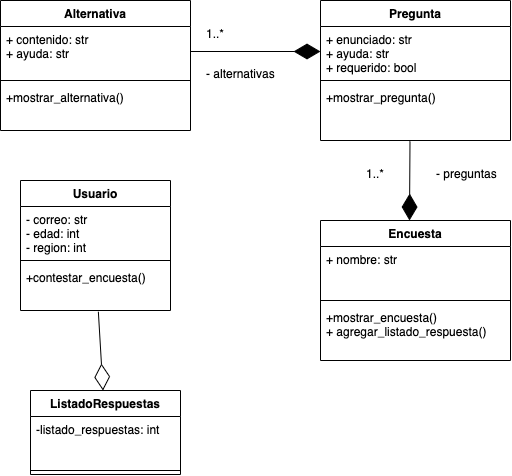

The diagram above was exported from draw.io. Its source (the exported page's mxGraphModel, read from the mxfile embedded in the PNG):
<mxGraphModel dx="788" dy="425" grid="1" gridSize="10" guides="1" tooltips="1" connect="1" arrows="1" fold="1" page="1" pageScale="1" pageWidth="827" pageHeight="1169" math="0" shadow="0">
  <root>
    <mxCell id="0" />
    <mxCell id="1" parent="0" />
    <mxCell id="8XUaGw7-ogzyXca0E6SY-5" value="Alternativa" style="swimlane;fontStyle=1;align=center;verticalAlign=top;childLayout=stackLayout;horizontal=1;startSize=26;horizontalStack=0;resizeParent=1;resizeParentMax=0;resizeLast=0;collapsible=1;marginBottom=0;" vertex="1" parent="1">
      <mxGeometry x="130" y="90" width="190" height="130" as="geometry" />
    </mxCell>
    <mxCell id="8XUaGw7-ogzyXca0E6SY-6" value="+ contenido: str&#10;+ ayuda: str" style="text;strokeColor=none;fillColor=none;align=left;verticalAlign=top;spacingLeft=4;spacingRight=4;overflow=hidden;rotatable=0;points=[[0,0.5],[1,0.5]];portConstraint=eastwest;" vertex="1" parent="8XUaGw7-ogzyXca0E6SY-5">
      <mxGeometry y="26" width="190" height="50" as="geometry" />
    </mxCell>
    <mxCell id="8XUaGw7-ogzyXca0E6SY-7" value="" style="line;strokeWidth=1;fillColor=none;align=left;verticalAlign=middle;spacingTop=-1;spacingLeft=3;spacingRight=3;rotatable=0;labelPosition=right;points=[];portConstraint=eastwest;" vertex="1" parent="8XUaGw7-ogzyXca0E6SY-5">
      <mxGeometry y="76" width="190" height="8" as="geometry" />
    </mxCell>
    <mxCell id="8XUaGw7-ogzyXca0E6SY-8" value="+mostrar_alternativa()" style="text;strokeColor=none;fillColor=none;align=left;verticalAlign=top;spacingLeft=4;spacingRight=4;overflow=hidden;rotatable=0;points=[[0,0.5],[1,0.5]];portConstraint=eastwest;" vertex="1" parent="8XUaGw7-ogzyXca0E6SY-5">
      <mxGeometry y="84" width="190" height="46" as="geometry" />
    </mxCell>
    <mxCell id="8XUaGw7-ogzyXca0E6SY-28" value="Pregunta" style="swimlane;fontStyle=1;align=center;verticalAlign=top;childLayout=stackLayout;horizontal=1;startSize=26;horizontalStack=0;resizeParent=1;resizeParentMax=0;resizeLast=0;collapsible=1;marginBottom=0;" vertex="1" parent="1">
      <mxGeometry x="450" y="90" width="190" height="140" as="geometry" />
    </mxCell>
    <mxCell id="8XUaGw7-ogzyXca0E6SY-29" value="+ enunciado: str&#10;+ ayuda: str&#10;+ requerido: bool" style="text;strokeColor=none;fillColor=none;align=left;verticalAlign=top;spacingLeft=4;spacingRight=4;overflow=hidden;rotatable=0;points=[[0,0.5],[1,0.5]];portConstraint=eastwest;" vertex="1" parent="8XUaGw7-ogzyXca0E6SY-28">
      <mxGeometry y="26" width="190" height="50" as="geometry" />
    </mxCell>
    <mxCell id="8XUaGw7-ogzyXca0E6SY-30" value="" style="line;strokeWidth=1;fillColor=none;align=left;verticalAlign=middle;spacingTop=-1;spacingLeft=3;spacingRight=3;rotatable=0;labelPosition=right;points=[];portConstraint=eastwest;" vertex="1" parent="8XUaGw7-ogzyXca0E6SY-28">
      <mxGeometry y="76" width="190" height="8" as="geometry" />
    </mxCell>
    <mxCell id="8XUaGw7-ogzyXca0E6SY-31" value="+mostrar_pregunta()" style="text;strokeColor=none;fillColor=none;align=left;verticalAlign=top;spacingLeft=4;spacingRight=4;overflow=hidden;rotatable=0;points=[[0,0.5],[1,0.5]];portConstraint=eastwest;" vertex="1" parent="8XUaGw7-ogzyXca0E6SY-28">
      <mxGeometry y="84" width="190" height="56" as="geometry" />
    </mxCell>
    <mxCell id="8XUaGw7-ogzyXca0E6SY-32" value="Encuesta" style="swimlane;fontStyle=1;align=center;verticalAlign=top;childLayout=stackLayout;horizontal=1;startSize=26;horizontalStack=0;resizeParent=1;resizeParentMax=0;resizeLast=0;collapsible=1;marginBottom=0;" vertex="1" parent="1">
      <mxGeometry x="450" y="310" width="190" height="140" as="geometry" />
    </mxCell>
    <mxCell id="8XUaGw7-ogzyXca0E6SY-33" value="+ nombre: str&#10;" style="text;strokeColor=none;fillColor=none;align=left;verticalAlign=top;spacingLeft=4;spacingRight=4;overflow=hidden;rotatable=0;points=[[0,0.5],[1,0.5]];portConstraint=eastwest;" vertex="1" parent="8XUaGw7-ogzyXca0E6SY-32">
      <mxGeometry y="26" width="190" height="50" as="geometry" />
    </mxCell>
    <mxCell id="8XUaGw7-ogzyXca0E6SY-34" value="" style="line;strokeWidth=1;fillColor=none;align=left;verticalAlign=middle;spacingTop=-1;spacingLeft=3;spacingRight=3;rotatable=0;labelPosition=right;points=[];portConstraint=eastwest;" vertex="1" parent="8XUaGw7-ogzyXca0E6SY-32">
      <mxGeometry y="76" width="190" height="8" as="geometry" />
    </mxCell>
    <mxCell id="8XUaGw7-ogzyXca0E6SY-35" value="+mostrar_encuesta()&#10;+ agregar_listado_respuesta()" style="text;strokeColor=none;fillColor=none;align=left;verticalAlign=top;spacingLeft=4;spacingRight=4;overflow=hidden;rotatable=0;points=[[0,0.5],[1,0.5]];portConstraint=eastwest;" vertex="1" parent="8XUaGw7-ogzyXca0E6SY-32">
      <mxGeometry y="84" width="190" height="56" as="geometry" />
    </mxCell>
    <mxCell id="8XUaGw7-ogzyXca0E6SY-36" value="" style="endArrow=diamondThin;endFill=1;endSize=24;html=1;rounded=0;exitX=1;exitY=0.5;exitDx=0;exitDy=0;entryX=0;entryY=0.5;entryDx=0;entryDy=0;" edge="1" parent="1" source="8XUaGw7-ogzyXca0E6SY-6" target="8XUaGw7-ogzyXca0E6SY-29">
      <mxGeometry width="160" relative="1" as="geometry">
        <mxPoint x="240" y="300" as="sourcePoint" />
        <mxPoint x="350" y="300" as="targetPoint" />
      </mxGeometry>
    </mxCell>
    <mxCell id="8XUaGw7-ogzyXca0E6SY-39" value="" style="endArrow=diamondThin;endFill=1;endSize=24;html=1;rounded=0;exitX=0.471;exitY=1.015;exitDx=0;exitDy=0;exitPerimeter=0;" edge="1" parent="1" source="8XUaGw7-ogzyXca0E6SY-31">
      <mxGeometry width="160" relative="1" as="geometry">
        <mxPoint x="330" y="290" as="sourcePoint" />
        <mxPoint x="539" y="310" as="targetPoint" />
      </mxGeometry>
    </mxCell>
    <mxCell id="8XUaGw7-ogzyXca0E6SY-44" value="1..*" style="text;strokeColor=none;fillColor=none;align=left;verticalAlign=top;spacingLeft=4;spacingRight=4;overflow=hidden;rotatable=0;points=[[0,0.5],[1,0.5]];portConstraint=eastwest;" vertex="1" parent="1">
      <mxGeometry x="330" y="110" width="40" height="20" as="geometry" />
    </mxCell>
    <mxCell id="8XUaGw7-ogzyXca0E6SY-45" value="- alternativas&#10;" style="text;strokeColor=none;fillColor=none;align=left;verticalAlign=top;spacingLeft=4;spacingRight=4;overflow=hidden;rotatable=0;points=[[0,0.5],[1,0.5]];portConstraint=eastwest;" vertex="1" parent="1">
      <mxGeometry x="330" y="150" width="80" height="20" as="geometry" />
    </mxCell>
    <mxCell id="8XUaGw7-ogzyXca0E6SY-47" value="- preguntas" style="text;strokeColor=none;fillColor=none;align=left;verticalAlign=top;spacingLeft=4;spacingRight=4;overflow=hidden;rotatable=0;points=[[0,0.5],[1,0.5]];portConstraint=eastwest;" vertex="1" parent="1">
      <mxGeometry x="560" y="250" width="80" height="20" as="geometry" />
    </mxCell>
    <mxCell id="8XUaGw7-ogzyXca0E6SY-48" value="1..*" style="text;strokeColor=none;fillColor=none;align=left;verticalAlign=top;spacingLeft=4;spacingRight=4;overflow=hidden;rotatable=0;points=[[0,0.5],[1,0.5]];portConstraint=eastwest;" vertex="1" parent="1">
      <mxGeometry x="490" y="250" width="40" height="20" as="geometry" />
    </mxCell>
    <mxCell id="8XUaGw7-ogzyXca0E6SY-49" value="Usuario" style="swimlane;fontStyle=1;align=center;verticalAlign=top;childLayout=stackLayout;horizontal=1;startSize=26;horizontalStack=0;resizeParent=1;resizeParentMax=0;resizeLast=0;collapsible=1;marginBottom=0;" vertex="1" parent="1">
      <mxGeometry x="150" y="270" width="150" height="130" as="geometry" />
    </mxCell>
    <mxCell id="8XUaGw7-ogzyXca0E6SY-50" value="- correo: str&#10;- edad: int&#10;- region: int" style="text;strokeColor=none;fillColor=none;align=left;verticalAlign=top;spacingLeft=4;spacingRight=4;overflow=hidden;rotatable=0;points=[[0,0.5],[1,0.5]];portConstraint=eastwest;" vertex="1" parent="8XUaGw7-ogzyXca0E6SY-49">
      <mxGeometry y="26" width="150" height="50" as="geometry" />
    </mxCell>
    <mxCell id="8XUaGw7-ogzyXca0E6SY-51" value="" style="line;strokeWidth=1;fillColor=none;align=left;verticalAlign=middle;spacingTop=-1;spacingLeft=3;spacingRight=3;rotatable=0;labelPosition=right;points=[];portConstraint=eastwest;" vertex="1" parent="8XUaGw7-ogzyXca0E6SY-49">
      <mxGeometry y="76" width="150" height="8" as="geometry" />
    </mxCell>
    <mxCell id="8XUaGw7-ogzyXca0E6SY-52" value="+contestar_encuesta()" style="text;strokeColor=none;fillColor=none;align=left;verticalAlign=top;spacingLeft=4;spacingRight=4;overflow=hidden;rotatable=0;points=[[0,0.5],[1,0.5]];portConstraint=eastwest;" vertex="1" parent="8XUaGw7-ogzyXca0E6SY-49">
      <mxGeometry y="84" width="150" height="46" as="geometry" />
    </mxCell>
    <mxCell id="8XUaGw7-ogzyXca0E6SY-53" value="ListadoRespuestas" style="swimlane;fontStyle=1;align=center;verticalAlign=top;childLayout=stackLayout;horizontal=1;startSize=26;horizontalStack=0;resizeParent=1;resizeParentMax=0;resizeLast=0;collapsible=1;marginBottom=0;" vertex="1" parent="1">
      <mxGeometry x="160" y="480" width="150" height="84" as="geometry" />
    </mxCell>
    <mxCell id="8XUaGw7-ogzyXca0E6SY-54" value="-listado_respuestas: int" style="text;strokeColor=none;fillColor=none;align=left;verticalAlign=top;spacingLeft=4;spacingRight=4;overflow=hidden;rotatable=0;points=[[0,0.5],[1,0.5]];portConstraint=eastwest;" vertex="1" parent="8XUaGw7-ogzyXca0E6SY-53">
      <mxGeometry y="26" width="150" height="50" as="geometry" />
    </mxCell>
    <mxCell id="8XUaGw7-ogzyXca0E6SY-55" value="" style="line;strokeWidth=1;fillColor=none;align=left;verticalAlign=middle;spacingTop=-1;spacingLeft=3;spacingRight=3;rotatable=0;labelPosition=right;points=[];portConstraint=eastwest;" vertex="1" parent="8XUaGw7-ogzyXca0E6SY-53">
      <mxGeometry y="76" width="150" height="8" as="geometry" />
    </mxCell>
    <mxCell id="8XUaGw7-ogzyXca0E6SY-58" value="" style="endArrow=diamondThin;endFill=0;endSize=24;html=1;rounded=0;exitX=0.519;exitY=1.027;exitDx=0;exitDy=0;exitPerimeter=0;" edge="1" parent="1" source="8XUaGw7-ogzyXca0E6SY-52" target="8XUaGw7-ogzyXca0E6SY-53">
      <mxGeometry width="160" relative="1" as="geometry">
        <mxPoint x="220" y="350" as="sourcePoint" />
        <mxPoint x="380" y="350" as="targetPoint" />
      </mxGeometry>
    </mxCell>
  </root>
</mxGraphModel>